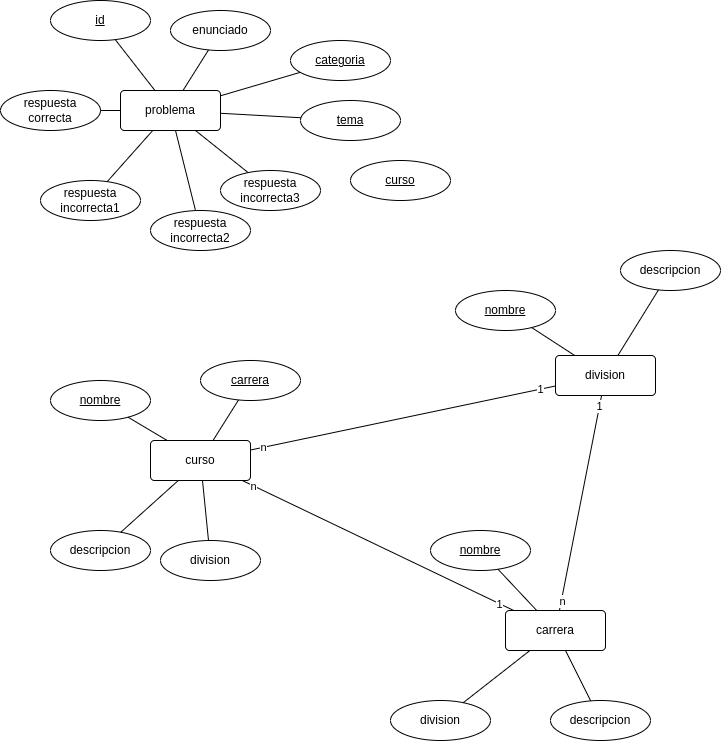

The diagram above was exported from draw.io. Its source (the exported page's mxGraphModel, read from the mxfile embedded in the PNG):
<mxGraphModel dx="1034" dy="782" grid="1" gridSize="10" guides="1" tooltips="1" connect="1" arrows="1" fold="1" page="1" pageScale="1" pageWidth="850" pageHeight="1100" math="0" shadow="0">
  <root>
    <mxCell id="0" />
    <mxCell id="1" parent="0" />
    <mxCell id="kOzJUypxSWl_Zlqa0v69-1" value="problema" style="rounded=1;arcSize=10;whiteSpace=wrap;html=1;align=center;" vertex="1" parent="1">
      <mxGeometry x="130" y="190" width="100" height="40" as="geometry" />
    </mxCell>
    <mxCell id="kOzJUypxSWl_Zlqa0v69-3" value="enunciado" style="ellipse;whiteSpace=wrap;html=1;align=center;" vertex="1" parent="1">
      <mxGeometry x="180" y="110" width="100" height="40" as="geometry" />
    </mxCell>
    <mxCell id="kOzJUypxSWl_Zlqa0v69-4" value="&lt;u&gt;id&lt;/u&gt;" style="ellipse;whiteSpace=wrap;html=1;align=center;" vertex="1" parent="1">
      <mxGeometry x="60" y="100" width="100" height="40" as="geometry" />
    </mxCell>
    <mxCell id="kOzJUypxSWl_Zlqa0v69-5" value="&lt;u&gt;categoria&lt;/u&gt;" style="ellipse;whiteSpace=wrap;html=1;align=center;" vertex="1" parent="1">
      <mxGeometry x="300" y="140" width="100" height="40" as="geometry" />
    </mxCell>
    <mxCell id="kOzJUypxSWl_Zlqa0v69-8" value="respuesta&lt;div&gt;correcta&lt;/div&gt;" style="ellipse;whiteSpace=wrap;html=1;align=center;" vertex="1" parent="1">
      <mxGeometry x="10" y="190" width="100" height="40" as="geometry" />
    </mxCell>
    <mxCell id="kOzJUypxSWl_Zlqa0v69-12" value="respuesta&lt;div&gt;incorrecta1&lt;/div&gt;" style="ellipse;whiteSpace=wrap;html=1;align=center;" vertex="1" parent="1">
      <mxGeometry x="50" y="280" width="100" height="40" as="geometry" />
    </mxCell>
    <mxCell id="kOzJUypxSWl_Zlqa0v69-14" value="respuesta&lt;div&gt;incorrecta2&lt;/div&gt;" style="ellipse;whiteSpace=wrap;html=1;align=center;" vertex="1" parent="1">
      <mxGeometry x="160" y="310" width="100" height="40" as="geometry" />
    </mxCell>
    <mxCell id="kOzJUypxSWl_Zlqa0v69-15" value="respuesta&lt;div&gt;incorrecta3&lt;/div&gt;" style="ellipse;whiteSpace=wrap;html=1;align=center;" vertex="1" parent="1">
      <mxGeometry x="230" y="270" width="100" height="40" as="geometry" />
    </mxCell>
    <mxCell id="kOzJUypxSWl_Zlqa0v69-16" value="" style="endArrow=none;html=1;rounded=0;" edge="1" parent="1" source="kOzJUypxSWl_Zlqa0v69-4" target="kOzJUypxSWl_Zlqa0v69-1">
      <mxGeometry relative="1" as="geometry">
        <mxPoint x="340" y="400" as="sourcePoint" />
        <mxPoint x="500" y="400" as="targetPoint" />
      </mxGeometry>
    </mxCell>
    <mxCell id="kOzJUypxSWl_Zlqa0v69-17" value="" style="endArrow=none;html=1;rounded=0;" edge="1" parent="1" source="kOzJUypxSWl_Zlqa0v69-3" target="kOzJUypxSWl_Zlqa0v69-1">
      <mxGeometry relative="1" as="geometry">
        <mxPoint x="139" y="149" as="sourcePoint" />
        <mxPoint x="180" y="190" as="targetPoint" />
      </mxGeometry>
    </mxCell>
    <mxCell id="kOzJUypxSWl_Zlqa0v69-18" value="" style="endArrow=none;html=1;rounded=0;" edge="1" parent="1" source="kOzJUypxSWl_Zlqa0v69-8" target="kOzJUypxSWl_Zlqa0v69-1">
      <mxGeometry relative="1" as="geometry">
        <mxPoint x="149" y="159" as="sourcePoint" />
        <mxPoint x="190" y="200" as="targetPoint" />
      </mxGeometry>
    </mxCell>
    <mxCell id="kOzJUypxSWl_Zlqa0v69-19" value="" style="endArrow=none;html=1;rounded=0;" edge="1" parent="1" source="kOzJUypxSWl_Zlqa0v69-12" target="kOzJUypxSWl_Zlqa0v69-1">
      <mxGeometry relative="1" as="geometry">
        <mxPoint x="159" y="169" as="sourcePoint" />
        <mxPoint x="200" y="210" as="targetPoint" />
      </mxGeometry>
    </mxCell>
    <mxCell id="kOzJUypxSWl_Zlqa0v69-20" value="" style="endArrow=none;html=1;rounded=0;" edge="1" parent="1" source="kOzJUypxSWl_Zlqa0v69-1" target="kOzJUypxSWl_Zlqa0v69-15">
      <mxGeometry relative="1" as="geometry">
        <mxPoint x="169" y="179" as="sourcePoint" />
        <mxPoint x="210" y="220" as="targetPoint" />
      </mxGeometry>
    </mxCell>
    <mxCell id="kOzJUypxSWl_Zlqa0v69-21" value="" style="endArrow=none;html=1;rounded=0;" edge="1" parent="1" source="kOzJUypxSWl_Zlqa0v69-14" target="kOzJUypxSWl_Zlqa0v69-1">
      <mxGeometry relative="1" as="geometry">
        <mxPoint x="179" y="189" as="sourcePoint" />
        <mxPoint x="220" y="230" as="targetPoint" />
      </mxGeometry>
    </mxCell>
    <mxCell id="kOzJUypxSWl_Zlqa0v69-22" value="&lt;u&gt;tema&lt;/u&gt;" style="ellipse;whiteSpace=wrap;html=1;align=center;" vertex="1" parent="1">
      <mxGeometry x="310" y="200" width="100" height="40" as="geometry" />
    </mxCell>
    <mxCell id="kOzJUypxSWl_Zlqa0v69-23" value="" style="endArrow=none;html=1;rounded=0;" edge="1" parent="1" source="kOzJUypxSWl_Zlqa0v69-1" target="kOzJUypxSWl_Zlqa0v69-5">
      <mxGeometry relative="1" as="geometry">
        <mxPoint x="227" y="240" as="sourcePoint" />
        <mxPoint x="270" y="264" as="targetPoint" />
      </mxGeometry>
    </mxCell>
    <mxCell id="kOzJUypxSWl_Zlqa0v69-24" value="" style="endArrow=none;html=1;rounded=0;" edge="1" parent="1" source="kOzJUypxSWl_Zlqa0v69-1" target="kOzJUypxSWl_Zlqa0v69-22">
      <mxGeometry relative="1" as="geometry">
        <mxPoint x="237" y="250" as="sourcePoint" />
        <mxPoint x="280" y="274" as="targetPoint" />
      </mxGeometry>
    </mxCell>
    <mxCell id="kOzJUypxSWl_Zlqa0v69-25" value="&lt;u&gt;curso&lt;/u&gt;" style="ellipse;whiteSpace=wrap;html=1;align=center;" vertex="1" parent="1">
      <mxGeometry x="360" y="260" width="100" height="40" as="geometry" />
    </mxCell>
    <mxCell id="kOzJUypxSWl_Zlqa0v69-26" value="curso" style="rounded=1;arcSize=10;whiteSpace=wrap;html=1;align=center;" vertex="1" parent="1">
      <mxGeometry x="160" y="540" width="100" height="40" as="geometry" />
    </mxCell>
    <mxCell id="kOzJUypxSWl_Zlqa0v69-27" value="&lt;u&gt;carrera&lt;/u&gt;" style="ellipse;whiteSpace=wrap;html=1;align=center;" vertex="1" parent="1">
      <mxGeometry x="210" y="460" width="100" height="40" as="geometry" />
    </mxCell>
    <mxCell id="kOzJUypxSWl_Zlqa0v69-28" value="&lt;u&gt;nombre&lt;/u&gt;" style="ellipse;whiteSpace=wrap;html=1;align=center;" vertex="1" parent="1">
      <mxGeometry x="60" y="480" width="100" height="40" as="geometry" />
    </mxCell>
    <mxCell id="kOzJUypxSWl_Zlqa0v69-29" value="division" style="ellipse;whiteSpace=wrap;html=1;align=center;" vertex="1" parent="1">
      <mxGeometry x="170" y="640" width="100" height="40" as="geometry" />
    </mxCell>
    <mxCell id="kOzJUypxSWl_Zlqa0v69-34" value="" style="endArrow=none;html=1;rounded=0;" edge="1" parent="1" source="kOzJUypxSWl_Zlqa0v69-28" target="kOzJUypxSWl_Zlqa0v69-26">
      <mxGeometry relative="1" as="geometry">
        <mxPoint x="385" y="750" as="sourcePoint" />
        <mxPoint x="545" y="750" as="targetPoint" />
      </mxGeometry>
    </mxCell>
    <mxCell id="kOzJUypxSWl_Zlqa0v69-35" value="" style="endArrow=none;html=1;rounded=0;" edge="1" parent="1" source="kOzJUypxSWl_Zlqa0v69-27" target="kOzJUypxSWl_Zlqa0v69-26">
      <mxGeometry relative="1" as="geometry">
        <mxPoint x="184" y="499" as="sourcePoint" />
        <mxPoint x="225" y="540" as="targetPoint" />
      </mxGeometry>
    </mxCell>
    <mxCell id="kOzJUypxSWl_Zlqa0v69-40" value="descripcion" style="ellipse;whiteSpace=wrap;html=1;align=center;" vertex="1" parent="1">
      <mxGeometry x="60" y="630" width="100" height="40" as="geometry" />
    </mxCell>
    <mxCell id="kOzJUypxSWl_Zlqa0v69-41" value="" style="endArrow=none;html=1;rounded=0;" edge="1" parent="1" source="kOzJUypxSWl_Zlqa0v69-26" target="kOzJUypxSWl_Zlqa0v69-29">
      <mxGeometry relative="1" as="geometry">
        <mxPoint x="272" y="590" as="sourcePoint" />
        <mxPoint x="315" y="614" as="targetPoint" />
      </mxGeometry>
    </mxCell>
    <mxCell id="kOzJUypxSWl_Zlqa0v69-42" value="" style="endArrow=none;html=1;rounded=0;" edge="1" parent="1" source="kOzJUypxSWl_Zlqa0v69-26" target="kOzJUypxSWl_Zlqa0v69-40">
      <mxGeometry relative="1" as="geometry">
        <mxPoint x="282" y="600" as="sourcePoint" />
        <mxPoint x="325" y="624" as="targetPoint" />
      </mxGeometry>
    </mxCell>
    <mxCell id="kOzJUypxSWl_Zlqa0v69-44" value="division" style="rounded=1;arcSize=10;whiteSpace=wrap;html=1;align=center;" vertex="1" parent="1">
      <mxGeometry x="565" y="455" width="100" height="40" as="geometry" />
    </mxCell>
    <mxCell id="kOzJUypxSWl_Zlqa0v69-46" value="&lt;u&gt;nombre&lt;/u&gt;" style="ellipse;whiteSpace=wrap;html=1;align=center;" vertex="1" parent="1">
      <mxGeometry x="465" y="390" width="100" height="40" as="geometry" />
    </mxCell>
    <mxCell id="kOzJUypxSWl_Zlqa0v69-48" value="" style="endArrow=none;html=1;rounded=0;" edge="1" parent="1" source="kOzJUypxSWl_Zlqa0v69-46" target="kOzJUypxSWl_Zlqa0v69-44">
      <mxGeometry relative="1" as="geometry">
        <mxPoint x="775" y="665" as="sourcePoint" />
        <mxPoint x="935" y="665" as="targetPoint" />
      </mxGeometry>
    </mxCell>
    <mxCell id="kOzJUypxSWl_Zlqa0v69-50" value="descripcion" style="ellipse;whiteSpace=wrap;html=1;align=center;" vertex="1" parent="1">
      <mxGeometry x="630" y="350" width="100" height="40" as="geometry" />
    </mxCell>
    <mxCell id="kOzJUypxSWl_Zlqa0v69-52" value="" style="endArrow=none;html=1;rounded=0;" edge="1" parent="1" source="kOzJUypxSWl_Zlqa0v69-44" target="kOzJUypxSWl_Zlqa0v69-50">
      <mxGeometry relative="1" as="geometry">
        <mxPoint x="672" y="515" as="sourcePoint" />
        <mxPoint x="715" y="539" as="targetPoint" />
      </mxGeometry>
    </mxCell>
    <mxCell id="kOzJUypxSWl_Zlqa0v69-59" value="carrera" style="rounded=1;arcSize=10;whiteSpace=wrap;html=1;align=center;" vertex="1" parent="1">
      <mxGeometry x="515" y="710" width="100" height="40" as="geometry" />
    </mxCell>
    <mxCell id="kOzJUypxSWl_Zlqa0v69-60" value="&lt;u&gt;nombre&lt;/u&gt;" style="ellipse;whiteSpace=wrap;html=1;align=center;" vertex="1" parent="1">
      <mxGeometry x="440" y="630" width="100" height="40" as="geometry" />
    </mxCell>
    <mxCell id="kOzJUypxSWl_Zlqa0v69-61" value="" style="endArrow=none;html=1;rounded=0;" edge="1" parent="1" source="kOzJUypxSWl_Zlqa0v69-60" target="kOzJUypxSWl_Zlqa0v69-59">
      <mxGeometry relative="1" as="geometry">
        <mxPoint x="725" y="920" as="sourcePoint" />
        <mxPoint x="885" y="920" as="targetPoint" />
      </mxGeometry>
    </mxCell>
    <mxCell id="kOzJUypxSWl_Zlqa0v69-62" value="division" style="ellipse;whiteSpace=wrap;html=1;align=center;" vertex="1" parent="1">
      <mxGeometry x="400" y="800" width="100" height="40" as="geometry" />
    </mxCell>
    <mxCell id="kOzJUypxSWl_Zlqa0v69-63" value="" style="endArrow=none;html=1;rounded=0;" edge="1" parent="1" source="kOzJUypxSWl_Zlqa0v69-59" target="kOzJUypxSWl_Zlqa0v69-62">
      <mxGeometry relative="1" as="geometry">
        <mxPoint x="622" y="770" as="sourcePoint" />
        <mxPoint x="665" y="794" as="targetPoint" />
      </mxGeometry>
    </mxCell>
    <mxCell id="kOzJUypxSWl_Zlqa0v69-64" value="descripcion" style="ellipse;whiteSpace=wrap;html=1;align=center;" vertex="1" parent="1">
      <mxGeometry x="560" y="800" width="100" height="40" as="geometry" />
    </mxCell>
    <mxCell id="kOzJUypxSWl_Zlqa0v69-65" value="" style="endArrow=none;html=1;rounded=0;" edge="1" parent="1" source="kOzJUypxSWl_Zlqa0v69-59" target="kOzJUypxSWl_Zlqa0v69-64">
      <mxGeometry relative="1" as="geometry">
        <mxPoint x="589.5" y="480" as="sourcePoint" />
        <mxPoint x="640.5" y="1355" as="targetPoint" />
      </mxGeometry>
    </mxCell>
    <mxCell id="kOzJUypxSWl_Zlqa0v69-66" value="" style="endArrow=none;html=1;rounded=0;" edge="1" parent="1" source="kOzJUypxSWl_Zlqa0v69-26" target="kOzJUypxSWl_Zlqa0v69-44">
      <mxGeometry relative="1" as="geometry">
        <mxPoint x="340" y="570" as="sourcePoint" />
        <mxPoint x="500" y="570" as="targetPoint" />
      </mxGeometry>
    </mxCell>
    <mxCell id="kOzJUypxSWl_Zlqa0v69-67" value="n" style="edgeLabel;html=1;align=center;verticalAlign=middle;resizable=0;points=[];" vertex="1" connectable="0" parent="kOzJUypxSWl_Zlqa0v69-66">
      <mxGeometry x="-0.918" y="-1" relative="1" as="geometry">
        <mxPoint y="-1" as="offset" />
      </mxGeometry>
    </mxCell>
    <mxCell id="kOzJUypxSWl_Zlqa0v69-69" value="1" style="edgeLabel;html=1;align=center;verticalAlign=middle;resizable=0;points=[];" vertex="1" connectable="0" parent="kOzJUypxSWl_Zlqa0v69-66">
      <mxGeometry x="0.8968" relative="1" as="geometry">
        <mxPoint as="offset" />
      </mxGeometry>
    </mxCell>
    <mxCell id="kOzJUypxSWl_Zlqa0v69-70" value="" style="endArrow=none;html=1;rounded=0;" edge="1" parent="1" source="kOzJUypxSWl_Zlqa0v69-59" target="kOzJUypxSWl_Zlqa0v69-44">
      <mxGeometry relative="1" as="geometry">
        <mxPoint x="285" y="559" as="sourcePoint" />
        <mxPoint x="575" y="496" as="targetPoint" />
      </mxGeometry>
    </mxCell>
    <mxCell id="kOzJUypxSWl_Zlqa0v69-71" value="n" style="edgeLabel;html=1;align=center;verticalAlign=middle;resizable=0;points=[];" vertex="1" connectable="0" parent="kOzJUypxSWl_Zlqa0v69-70">
      <mxGeometry x="-0.918" y="-1" relative="1" as="geometry">
        <mxPoint y="-1" as="offset" />
      </mxGeometry>
    </mxCell>
    <mxCell id="kOzJUypxSWl_Zlqa0v69-72" value="1" style="edgeLabel;html=1;align=center;verticalAlign=middle;resizable=0;points=[];" vertex="1" connectable="0" parent="kOzJUypxSWl_Zlqa0v69-70">
      <mxGeometry x="0.8968" relative="1" as="geometry">
        <mxPoint as="offset" />
      </mxGeometry>
    </mxCell>
    <mxCell id="kOzJUypxSWl_Zlqa0v69-73" value="" style="endArrow=none;html=1;rounded=0;" edge="1" parent="1" source="kOzJUypxSWl_Zlqa0v69-26" target="kOzJUypxSWl_Zlqa0v69-59">
      <mxGeometry relative="1" as="geometry">
        <mxPoint x="295" y="569" as="sourcePoint" />
        <mxPoint x="585" y="506" as="targetPoint" />
      </mxGeometry>
    </mxCell>
    <mxCell id="kOzJUypxSWl_Zlqa0v69-74" value="n" style="edgeLabel;html=1;align=center;verticalAlign=middle;resizable=0;points=[];" vertex="1" connectable="0" parent="kOzJUypxSWl_Zlqa0v69-73">
      <mxGeometry x="-0.918" y="-1" relative="1" as="geometry">
        <mxPoint y="-1" as="offset" />
      </mxGeometry>
    </mxCell>
    <mxCell id="kOzJUypxSWl_Zlqa0v69-75" value="1" style="edgeLabel;html=1;align=center;verticalAlign=middle;resizable=0;points=[];" vertex="1" connectable="0" parent="kOzJUypxSWl_Zlqa0v69-73">
      <mxGeometry x="0.8968" relative="1" as="geometry">
        <mxPoint as="offset" />
      </mxGeometry>
    </mxCell>
  </root>
</mxGraphModel>